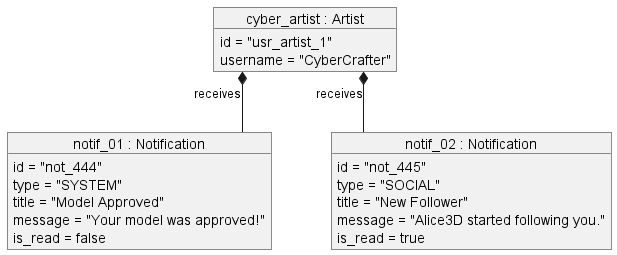

The diagram above was rendered by PlantUML. Its source (embedded in the PNG):
@startuml
skinparam linetype ortho
skinparam nodesep 60
skinparam ranksep 60

object "cyber_artist : Artist" as artist {
  id = "usr_artist_1"
  username = "CyberCrafter"
}

object "notif_01 : Notification" as notification1 {
  id = "not_444"
  type = "SYSTEM"
  title = "Model Approved"
  message = "Your model was approved!"
  is_read = false
}

object "notif_02 : Notification" as notification2 {
  id = "not_445"
  type = "SOCIAL"
  title = "New Follower"
  message = "Alice3D started following you."
  is_read = true
}

artist *-- notification1 : receives
artist *-- notification2 : receives

@enduml